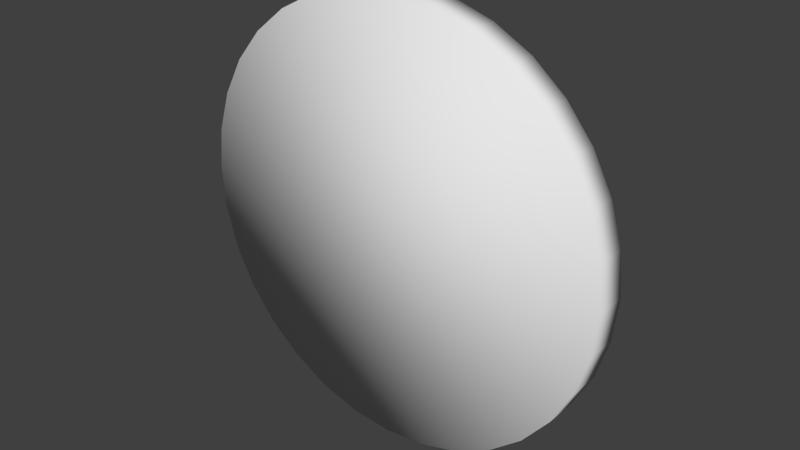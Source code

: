 # Source: clock_FIN.blend  (saved by Blender 2.76.0; exported with 4.5.12 LTS)
import bpy
from mathutils import Matrix  # noqa: F401  (used for matrix-valued properties, if any)

bpy.ops.wm.read_factory_settings(use_empty=True)
scene = bpy.context.scene
scene.name = 'Scene'

# ---- collections
col_collection_1 = bpy.data.collections.new('Collection 1'); scene.collection.children.link(col_collection_1)

# ---- world
world_world = bpy.data.worlds.new('World'); scene.world = world_world
world_world.color = (0.05088, 0.05088, 0.05088)
world_world.use_sun_shadow = False
world_world.sun_shadow_jitter_overblur = 0.0
world_world.cycles.sampling_method = 'NONE'
world_world.cycles.sample_map_resolution = 256

# ---- meshes
me_cube_027 = bpy.data.meshes.new('Cube.027')
me_cube_027.from_pydata([(1.227, -8.333, 8.327), (0.7425, -8.321, 8.242), (1.227, -8.29, 8.327), (0.7425, -8.301, 8.242), (1.215, -8.333, 8.383), (0.7372, -8.321, 8.267), (1.215, -8.29, 8.383), (0.7372, -8.301, 8.267), (1.176, -8.329, 8.337), (1.192, -8.317, 8.828), (1.176, -8.286, 8.337), (1.192, -8.298, 8.828), (1.233, -8.329, 8.337), (1.218, -8.317, 8.828), (1.233, -8.286, 8.337), (1.218, -8.298, 8.828), (1.158, -8.434, 7.539), (1.158, -8.313, 7.685), (1.317, -8.434, 7.554), (1.288, -8.313, 7.698), (1.469, -8.434, 7.6), (1.413, -8.312, 7.735), (1.61, -8.433, 7.676), (1.528, -8.312, 7.797), (1.733, -8.433, 7.777), (1.629, -8.311, 7.88), (1.834, -8.432, 7.9), (1.712, -8.31, 7.981), (1.909, -8.431, 8.04), (1.773, -8.309, 8.096), (1.955, -8.429, 8.193), (1.811, -8.308, 8.22), (1.971, -8.428, 8.351), (1.824, -8.307, 8.35), (1.955, -8.427, 8.51), (1.811, -8.306, 8.48), (1.909, -8.426, 8.662), (1.773, -8.305, 8.605), (1.834, -8.425, 8.803), (1.712, -8.305, 8.72), (1.733, -8.424, 8.926), (1.629, -8.304, 8.821), (1.61, -8.423, 9.027), (1.528, -8.303, 8.904), (1.469, -8.422, 9.102), (1.413, -8.303, 8.965), (1.317, -8.422, 9.148), (1.288, -8.302, 9.003), (1.158, -8.422, 9.164), (1.158, -8.302, 9.016), (0.9999, -8.422, 9.148), (1.029, -8.302, 9.003), (0.8474, -8.422, 9.102), (0.9037, -8.303, 8.965), (0.7069, -8.423, 9.027), (0.7887, -8.303, 8.904), (0.5838, -8.424, 8.926), (0.6878, -8.304, 8.821), (0.4828, -8.425, 8.803), (0.6051, -8.305, 8.72), (0.4077, -8.426, 8.662), (0.5436, -8.305, 8.605), (0.3614, -8.427, 8.51), (0.5057, -8.306, 8.48), (0.3458, -8.428, 8.351), (0.4929, -8.307, 8.35), (0.3614, -8.429, 8.193), (0.5057, -8.308, 8.22), (0.4077, -8.431, 8.04), (0.5436, -8.309, 8.096), (0.4828, -8.432, 7.9), (0.6051, -8.31, 7.981), (0.5838, -8.433, 7.777), (0.6878, -8.311, 7.88), (0.7069, -8.433, 7.676), (0.7887, -8.312, 7.797), (0.8474, -8.434, 7.6), (0.9037, -8.312, 7.735), (0.9999, -8.434, 7.554), (1.029, -8.313, 7.698), (1.317, -8.314, 7.553), (1.158, -8.314, 7.538), (1.469, -8.313, 7.6), (1.61, -8.313, 7.675), (1.733, -8.312, 7.776), (1.834, -8.311, 7.899), (1.909, -8.31, 8.039), (1.955, -8.309, 8.192), (1.971, -8.307, 8.35), (1.955, -8.306, 8.509), (1.909, -8.305, 8.661), (1.834, -8.304, 8.802), (1.733, -8.303, 8.925), (1.61, -8.302, 9.026), (1.469, -8.302, 9.101), (1.317, -8.301, 9.147), (1.158, -8.301, 9.163), (0.9999, -8.301, 9.147), (0.8474, -8.302, 9.101), (0.7069, -8.302, 9.026), (0.5838, -8.303, 8.925), (0.4828, -8.304, 8.802), (0.4077, -8.305, 8.661), (0.3614, -8.306, 8.509), (0.3458, -8.307, 8.35), (0.3614, -8.309, 8.192), (0.4077, -8.31, 8.039), (0.4828, -8.311, 7.899), (0.5838, -8.312, 7.776), (0.7069, -8.313, 7.675), (0.8474, -8.313, 7.6), (0.9999, -8.314, 7.553), (1.306, -8.313, 7.609), (1.158, -8.313, 7.594), (1.448, -8.313, 7.652), (1.578, -8.312, 7.722), (1.693, -8.312, 7.816), (1.787, -8.311, 7.93), (1.857, -8.31, 8.061), (1.9, -8.309, 8.203), (1.914, -8.307, 8.35), (1.9, -8.306, 8.498), (1.857, -8.305, 8.64), (1.787, -8.304, 8.77), (1.693, -8.303, 8.885), (1.578, -8.303, 8.979), (1.448, -8.302, 9.049), (1.306, -8.302, 9.092), (1.158, -8.302, 9.106), (1.011, -8.302, 9.092), (0.8691, -8.302, 9.049), (0.7384, -8.303, 8.979), (0.6238, -8.303, 8.885), (0.5298, -8.304, 8.77), (0.4599, -8.305, 8.64), (0.4169, -8.306, 8.498), (0.4023, -8.307, 8.35), (0.4169, -8.309, 8.203), (0.4599, -8.31, 8.061), (0.5298, -8.311, 7.93), (0.6238, -8.312, 7.816), (0.7384, -8.312, 7.722), (0.8691, -8.313, 7.652), (1.011, -8.313, 7.609), (1.158, -8.376, 7.685), (1.288, -8.376, 7.698), (1.413, -8.376, 7.735), (1.528, -8.375, 7.797), (1.629, -8.375, 7.88), (1.712, -8.374, 7.981), (1.773, -8.373, 8.096), (1.811, -8.372, 8.22), (1.824, -8.371, 8.35), (1.811, -8.37, 8.48), (1.773, -8.369, 8.605), (1.712, -8.368, 8.72), (1.629, -8.367, 8.821), (1.528, -8.367, 8.904), (1.413, -8.366, 8.965), (1.288, -8.366, 9.003), (1.158, -8.366, 9.016), (1.029, -8.366, 9.003), (0.9037, -8.366, 8.965), (0.7887, -8.367, 8.904), (0.6878, -8.367, 8.821), (0.6051, -8.368, 8.72), (0.5436, -8.369, 8.605), (0.5057, -8.37, 8.48), (0.4929, -8.371, 8.35), (0.5057, -8.372, 8.22), (0.5436, -8.373, 8.096), (0.6051, -8.374, 7.981), (0.6878, -8.375, 7.88), (0.7887, -8.375, 7.797), (0.9037, -8.376, 7.735), (1.029, -8.376, 7.698)], [], [(1, 3, 2, 0), (3, 7, 6, 2), (7, 5, 4, 6), (5, 1, 0, 4), (0, 2, 6, 4), (5, 7, 3, 1), (9, 11, 10, 8), (11, 15, 14, 10), (15, 13, 12, 14), (13, 9, 8, 12), (8, 10, 14, 12), (13, 15, 11, 9), (16, 81, 80, 18), (18, 80, 82, 20), (20, 82, 83, 22), (22, 83, 84, 24), (24, 84, 85, 26), (26, 85, 86, 28), (28, 86, 87, 30), (30, 87, 88, 32), (32, 88, 89, 34), (34, 89, 90, 36), (36, 90, 91, 38), (38, 91, 92, 40), (40, 92, 93, 42), (42, 93, 94, 44), (44, 94, 95, 46), (46, 95, 96, 48), (48, 96, 97, 50), (50, 97, 98, 52), (52, 98, 99, 54), (54, 99, 100, 56), (56, 100, 101, 58), (58, 101, 102, 60), (60, 102, 103, 62), (62, 103, 104, 64), (64, 104, 105, 66), (66, 105, 106, 68), (68, 106, 107, 70), (70, 107, 108, 72), (72, 108, 109, 74), (74, 109, 110, 76), (78, 111, 81, 16), (76, 110, 111, 78), (16, 18, 20, 22, 24, 26, 28, 30, 32, 34, 36, 38, 40, 42, 44, 46, 48, 50, 52, 54, 56, 58, 60, 62, 64, 66, 68, 70, 72, 74, 76, 78), (113, 112, 80, 81), (112, 114, 82, 80), (114, 115, 83, 82), (115, 116, 84, 83), (116, 117, 85, 84), (117, 118, 86, 85), (118, 119, 87, 86), (119, 120, 88, 87), (120, 121, 89, 88), (121, 122, 90, 89), (122, 123, 91, 90), (123, 124, 92, 91), (124, 125, 93, 92), (125, 126, 94, 93), (126, 127, 95, 94), (127, 128, 96, 95), (128, 129, 97, 96), (129, 130, 98, 97), (130, 131, 99, 98), (131, 132, 100, 99), (132, 133, 101, 100), (133, 134, 102, 101), (134, 135, 103, 102), (135, 136, 104, 103), (136, 137, 105, 104), (137, 138, 106, 105), (138, 139, 107, 106), (139, 140, 108, 107), (140, 141, 109, 108), (141, 142, 110, 109), (142, 143, 111, 110), (143, 113, 81, 111), (17, 19, 112, 113), (19, 21, 114, 112), (21, 23, 115, 114), (23, 25, 116, 115), (25, 27, 117, 116), (27, 29, 118, 117), (29, 31, 119, 118), (31, 33, 120, 119), (33, 35, 121, 120), (35, 37, 122, 121), (37, 39, 123, 122), (39, 41, 124, 123), (41, 43, 125, 124), (43, 45, 126, 125), (45, 47, 127, 126), (47, 49, 128, 127), (49, 51, 129, 128), (51, 53, 130, 129), (53, 55, 131, 130), (55, 57, 132, 131), (57, 59, 133, 132), (59, 61, 134, 133), (61, 63, 135, 134), (63, 65, 136, 135), (65, 67, 137, 136), (67, 69, 138, 137), (69, 71, 139, 138), (71, 73, 140, 139), (73, 75, 141, 140), (75, 77, 142, 141), (77, 79, 143, 142), (79, 17, 113, 143), (145, 144, 175, 174, 173, 172, 171, 170, 169, 168, 167, 166, 165, 164, 163, 162, 161, 160, 159, 158, 157, 156, 155, 154, 153, 152, 151, 150, 149, 148, 147, 146)])
me_cube_027.polygons.foreach_set('use_smooth', [True] * 110)
_uv = me_cube_027.uv_layers.new(name='UVMap')
_uv.uv.foreach_set('vector', [0.2429, 0.7164, 0.2367, 0.7164, 0.2332, 0.5498, 0.2465, 0.5498, 0.1719, 0.5498, 0.18, 0.5498, 0.1847, 0.7168, 0.1672, 0.7168, 0.2296, 0.7169, 0.2234, 0.7169, 0.2198, 0.5498, 0.2332, 0.5498, 0.1895, 0.5498, 0.1975, 0.5498, 0.2023, 0.7169, 0.1847, 0.7169, 0.2733, 0.5498, 0.2866, 0.5498, 0.2866, 0.569, 0.2733, 0.569, 0.3061, 0.5586, 0.3, 0.5586, 0.3, 0.5498, 0.3061, 0.5498, 0.2635, 0.5498, 0.2696, 0.5498, 0.2733, 0.7136, 0.2599, 0.7136, 0.207, 0.5498, 0.2151, 0.5498, 0.2198, 0.7168, 0.2023, 0.7168, 0.2502, 0.5498, 0.2563, 0.5498, 0.2599, 0.7152, 0.2465, 0.7152, 0.1544, 0.5498, 0.1625, 0.5498, 0.1672, 0.7169, 0.1497, 0.7169, 0.2866, 0.5498, 0.3, 0.5498, 0.3, 0.569, 0.2866, 0.569, 0.3061, 0.5498, 0.3122, 0.5498, 0.3122, 0.5584, 0.3061, 0.5584, 0.1122, 0.6981, 0.1495, 0.6981, 0.1495, 0.7523, 0.1122, 0.7523, 0.1122, 0.7523, 0.1495, 0.7523, 0.1495, 0.8054, 0.1122, 0.8053, 0.1122, 0.8053, 0.1495, 0.8054, 0.1495, 0.8553, 0.1122, 0.8553, 0.1122, 0.8553, 0.1495, 0.8553, 0.1496, 0.9002, 0.1123, 0.9002, 0.1123, 0.9002, 0.1496, 0.9002, 0.1497, 0.9384, 0.1123, 0.9384, 0.07483, 0.9403, 0.03751, 0.9403, 0.0375, 0.8978, 0.07483, 0.8978, 0.07483, 0.8978, 0.0375, 0.8978, 0.0375, 0.8495, 0.07482, 0.8495, 0.07482, 0.8495, 0.0375, 0.8495, 0.03749, 0.7974, 0.07482, 0.7974, 0.07482, 0.7974, 0.03749, 0.7974, 0.03749, 0.7434, 0.07482, 0.7434, 0.07482, 0.7434, 0.03749, 0.7434, 0.03749, 0.6896, 0.07482, 0.6896, 0.07482, 0.6896, 0.03749, 0.6896, 0.0375, 0.6382, 0.07482, 0.6382, 0.07482, 0.6382, 0.0375, 0.6382, 0.0375, 0.5909, 0.07483, 0.5909, 0.07483, 0.5909, 0.0375, 0.5909, 0.03751, 0.5498, 0.07483, 0.5498, 0.03749, 0.94, 0.0001663, 0.94, 9.553e-05, 0.8998, 0.03742, 0.8998, 0.03742, 0.8998, 9.553e-05, 0.8998, 4.305e-05, 0.8533, 0.03737, 0.8533, 0.03737, 0.8533, 4.305e-05, 0.8533, 1.061e-05, 0.8022, 0.03734, 0.8022, 0.03734, 0.8022, 1.061e-05, 0.8022, 0.0, 0.7487, 0.03733, 0.7487, 0.03733, 0.7487, 0.0, 0.7487, 1.032e-05, 0.6946, 0.03734, 0.6946, 0.03734, 0.6946, 1.032e-05, 0.6946, 4.275e-05, 0.6421, 0.03737, 0.6421, 0.03737, 0.6421, 4.275e-05, 0.6421, 9.523e-05, 0.5932, 0.03742, 0.5932, 0.03742, 0.5932, 9.523e-05, 0.5932, 0.000166, 0.5498, 0.03749, 0.5498, 0.07485, 0.5498, 0.1122, 0.5498, 0.1122, 0.5926, 0.07484, 0.5926, 0.07484, 0.5926, 0.1122, 0.5926, 0.1122, 0.641, 0.07484, 0.641, 0.07484, 0.641, 0.1122, 0.641, 0.1122, 0.6933, 0.07484, 0.6933, 0.07484, 0.6933, 0.1122, 0.6933, 0.1122, 0.7473, 0.07483, 0.7473, 0.07483, 0.7473, 0.1122, 0.7473, 0.1122, 0.801, 0.07483, 0.801, 0.07483, 0.801, 0.1122, 0.801, 0.1122, 0.8524, 0.07484, 0.8524, 0.07484, 0.8524, 0.1122, 0.8524, 0.1122, 0.8994, 0.07484, 0.8994, 0.07484, 0.8994, 0.1122, 0.8994, 0.1122, 0.9402, 0.07485, 0.9402, 0.1123, 0.5498, 0.1497, 0.5498, 0.1496, 0.5949, 0.1123, 0.5949, 0.1122, 0.645, 0.1495, 0.645, 0.1495, 0.6981, 0.1122, 0.6981, 0.1123, 0.5949, 0.1496, 0.5949, 0.1495, 0.645, 0.1122, 0.645, 0.5906, 0.4884, 0.5558, 0.4501, 0.5285, 0.4051, 0.5096, 0.3551, 0.5, 0.302, 0.5, 0.2478, 0.5096, 0.1947, 0.5285, 0.1447, 0.5558, 0.09965, 0.5906, 0.06137, 0.6316, 0.03128, 0.6771, 0.01056, 0.7254, 0.0, 0.7746, 1.621e-07, 0.8229, 0.01056, 0.8684, 0.03129, 0.9094, 0.06137, 0.9442, 0.09966, 0.9715, 0.1447, 0.9904, 0.1947, 1.0, 0.2478, 1.0, 0.302, 0.9904, 0.3551, 0.9715, 0.4051, 0.9442, 0.4501, 0.9094, 0.4884, 0.8684, 0.5185, 0.8229, 0.5392, 0.7746, 0.5498, 0.7254, 0.5498, 0.6771, 0.5392, 0.6316, 0.5185, 0.4826, 0.2497, 0.4737, 0.2003, 0.4904, 0.1947, 0.5, 0.2478, 0.4737, 0.2003, 0.4561, 0.1537, 0.4715, 0.1447, 0.4904, 0.1947, 0.4561, 0.1537, 0.4307, 0.1118, 0.4442, 0.09966, 0.4715, 0.1447, 0.4307, 0.1118, 0.3983, 0.07622, 0.4094, 0.06137, 0.4442, 0.09966, 0.3983, 0.07622, 0.3602, 0.04823, 0.3684, 0.03129, 0.4094, 0.06137, 0.3602, 0.04823, 0.3178, 0.02895, 0.3229, 0.01056, 0.3684, 0.03129, 0.3178, 0.02895, 0.2729, 0.01912, 0.2746, 0.0, 0.3229, 0.01056, 0.2729, 0.01912, 0.2271, 0.01912, 0.2254, 0.0, 0.2746, 0.0, 0.2271, 0.01912, 0.1822, 0.02895, 0.1771, 0.01056, 0.2254, 0.0, 0.1822, 0.02895, 0.1398, 0.04823, 0.1316, 0.03129, 0.1771, 0.01056, 0.1398, 0.04823, 0.1017, 0.07622, 0.09063, 0.06137, 0.1316, 0.03129, 0.1017, 0.07622, 0.06932, 0.1118, 0.05581, 0.09966, 0.09063, 0.06137, 0.06932, 0.1118, 0.04386, 0.1537, 0.02845, 0.1447, 0.05581, 0.09966, 0.04386, 0.1537, 0.02633, 0.2003, 0.009607, 0.1947, 0.02845, 0.1447, 0.02633, 0.2003, 0.01739, 0.2497, 0.0, 0.2478, 0.009607, 0.1947, 0.01739, 0.2497, 0.01739, 0.3001, 0.0, 0.302, 0.0, 0.2478, 0.01739, 0.3001, 0.02633, 0.3495, 0.009608, 0.3551, 0.0, 0.302, 0.02633, 0.3495, 0.04387, 0.396, 0.02845, 0.4051, 0.009608, 0.3551, 0.04387, 0.396, 0.06932, 0.4379, 0.05581, 0.4501, 0.02845, 0.4051, 0.06932, 0.4379, 0.1017, 0.4736, 0.09064, 0.4884, 0.05581, 0.4501, 0.1017, 0.4736, 0.1398, 0.5015, 0.1316, 0.5185, 0.09064, 0.4884, 0.1398, 0.5015, 0.1822, 0.5208, 0.1771, 0.5392, 0.1316, 0.5185, 0.1822, 0.5208, 0.2271, 0.5307, 0.2254, 0.5498, 0.1771, 0.5392, 0.2271, 0.5307, 0.2729, 0.5307, 0.2746, 0.5498, 0.2254, 0.5498, 0.2729, 0.5307, 0.3179, 0.5208, 0.3229, 0.5392, 0.2746, 0.5498, 0.3179, 0.5208, 0.3602, 0.5015, 0.3684, 0.5185, 0.3229, 0.5392, 0.3602, 0.5015, 0.3983, 0.4736, 0.4094, 0.4884, 0.3684, 0.5185, 0.3983, 0.4736, 0.4307, 0.4379, 0.4442, 0.4501, 0.4094, 0.4884, 0.4307, 0.4379, 0.4561, 0.396, 0.4715, 0.4051, 0.4442, 0.4501, 0.4561, 0.396, 0.4737, 0.3495, 0.4904, 0.3551, 0.4715, 0.4051, 0.4737, 0.3495, 0.4826, 0.3001, 0.5, 0.302, 0.4904, 0.3551, 0.4826, 0.3001, 0.4826, 0.2497, 0.5, 0.2478, 0.5, 0.302, 0.4547, 0.2527, 0.4469, 0.2092, 0.4737, 0.2003, 0.4826, 0.2497, 0.4469, 0.2092, 0.4314, 0.1683, 0.4561, 0.1537, 0.4737, 0.2003, 0.4314, 0.1683, 0.409, 0.1314, 0.4307, 0.1118, 0.4561, 0.1537, 0.409, 0.1314, 0.3805, 0.1, 0.3983, 0.07622, 0.4307, 0.1118, 0.3805, 0.1, 0.347, 0.07539, 0.3602, 0.04823, 0.3983, 0.07622, 0.347, 0.07539, 0.3097, 0.05842, 0.3178, 0.02895, 0.3602, 0.04823, 0.3097, 0.05842, 0.2702, 0.04977, 0.2729, 0.01912, 0.3178, 0.02895, 0.2702, 0.04977, 0.2298, 0.04977, 0.2271, 0.01912, 0.2729, 0.01912, 0.2298, 0.04977, 0.1903, 0.05842, 0.1822, 0.02895, 0.2271, 0.01912, 0.1903, 0.05842, 0.153, 0.07539, 0.1398, 0.04823, 0.1822, 0.02895, 0.153, 0.07539, 0.1195, 0.1, 0.1017, 0.07622, 0.1398, 0.04823, 0.1195, 0.1, 0.09097, 0.1314, 0.06932, 0.1118, 0.1017, 0.07622, 0.09097, 0.1314, 0.06856, 0.1683, 0.04386, 0.1537, 0.06932, 0.1118, 0.06856, 0.1683, 0.05313, 0.2092, 0.02633, 0.2003, 0.04386, 0.1537, 0.05313, 0.2092, 0.04526, 0.2527, 0.01739, 0.2497, 0.02633, 0.2003, 0.04526, 0.2527, 0.04526, 0.2971, 0.01739, 0.3001, 0.01739, 0.2497, 0.04526, 0.2971, 0.05313, 0.3406, 0.02633, 0.3495, 0.01739, 0.3001, 0.05313, 0.3406, 0.06856, 0.3815, 0.04387, 0.396, 0.02633, 0.3495, 0.06856, 0.3815, 0.09097, 0.4184, 0.06932, 0.4379, 0.04387, 0.396, 0.09097, 0.4184, 0.1195, 0.4497, 0.1017, 0.4736, 0.06932, 0.4379, 0.1195, 0.4497, 0.153, 0.4744, 0.1398, 0.5015, 0.1017, 0.4736, 0.153, 0.4744, 0.1903, 0.4914, 0.1822, 0.5208, 0.1398, 0.5015, 0.1903, 0.4914, 0.2298, 0.5, 0.2271, 0.5307, 0.1822, 0.5208, 0.2298, 0.5, 0.2702, 0.5, 0.2729, 0.5307, 0.2271, 0.5307, 0.2702, 0.5, 0.3097, 0.4914, 0.3179, 0.5208, 0.2729, 0.5307, 0.3097, 0.4914, 0.347, 0.4744, 0.3602, 0.5015, 0.3179, 0.5208, 0.347, 0.4744, 0.3805, 0.4497, 0.3983, 0.4736, 0.3602, 0.5015, 0.3805, 0.4497, 0.409, 0.4184, 0.4307, 0.4379, 0.3983, 0.4736, 0.409, 0.4184, 0.4314, 0.3815, 0.4561, 0.396, 0.4307, 0.4379, 0.4314, 0.3815, 0.4469, 0.3406, 0.4737, 0.3495, 0.4561, 0.396, 0.4469, 0.3406, 0.4547, 0.2971, 0.4826, 0.3001, 0.4737, 0.3495, 0.4547, 0.2971, 0.4547, 0.2527, 0.4826, 0.2497, 0.4826, 0.3001, 0.5, 0.7971, 0.5, 0.7527, 0.5079, 0.7092, 0.5233, 0.6682, 0.5457, 0.6314, 0.5742, 0.6, 0.6078, 0.5754, 0.645, 0.5584, 0.6846, 0.5498, 0.7249, 0.5498, 0.7645, 0.5584, 0.8017, 0.5754, 0.8353, 0.6, 0.8638, 0.6314, 0.8862, 0.6682, 0.9016, 0.7092, 0.9095, 0.7527, 0.9095, 0.7971, 0.9016, 0.8405, 0.8862, 0.8815, 0.8638, 0.9184, 0.8353, 0.9497, 0.8017, 0.9744, 0.7645, 0.9913, 0.7249, 1.0, 0.6846, 1.0, 0.645, 0.9913, 0.6078, 0.9744, 0.5742, 0.9497, 0.5457, 0.9184, 0.5233, 0.8815, 0.5079, 0.8405])
me_cube_027.use_remesh_preserve_volume = False
me_cube_027.use_remesh_preserve_attributes = False
me_cube_027.use_mirror_vertex_groups = False
me_cube_027.update()

# ---- objects
ob_cube_031 = bpy.data.objects.new('Cube.031', me_cube_027)

# ---- transforms, parenting, visibility, modifiers, constraints
ob_cube_031.location = (0.0, 0.0, 0.0)
ob_cube_031.lineart.crease_threshold = 0.0

# ---- collection membership
col_collection_1.objects.link(ob_cube_031)

# ---- scene / render settings (as saved in the file)
scene.frame_start = 1; scene.frame_end = 250; scene.frame_set(1)
scene.render.engine = 'CYCLES'
scene.render.resolution_percentage = 50
scene.render.dither_intensity = 0.0
scene.cycles.use_denoising = False
scene.cycles.samples = 10
scene.cycles.sampling_pattern = 'TABULATED_SOBOL'
scene.cycles.light_sampling_threshold = 0.0
scene.cycles.use_adaptive_sampling = False
scene.cycles.use_light_tree = False
scene.cycles.blur_glossy = 0.0
scene.cycles.pixel_filter_type = 'GAUSSIAN'
scene.cycles.sample_clamp_indirect = 0.0
scene.view_settings.view_transform = 'Standard'
scene.unit_settings.scale_length = 0.3048
bpy.context.view_layer.update()

# ---- added for rendering (the .blend has no active camera and no usable light): camera, sun
cam_auto = bpy.data.cameras.new('AutoCamera')
cam_auto.lens = 50.0
cam_auto.sensor_width = 36.0
cam_auto.clip_end = 1000.0
ob_auto_camera = bpy.data.objects.new('AutoCamera', cam_auto)
scene.collection.objects.link(ob_auto_camera)
ob_auto_camera.location = (3.28986, -10.9179, 10.0559)
ob_auto_camera.rotation_euler = (1.09748, -7.21219e-08, 0.694738)
scene.camera = ob_auto_camera
light_auto_sun = bpy.data.lights.new('AutoSun', 'SUN')
light_auto_sun.energy = 3.0
light_auto_sun.angle = 0.0523599
ob_auto_sun = bpy.data.objects.new('AutoSun', light_auto_sun)
scene.collection.objects.link(ob_auto_sun)
ob_auto_sun.rotation_euler = (0.872665, 0.174533, 0.523599)
bpy.context.view_layer.update()
